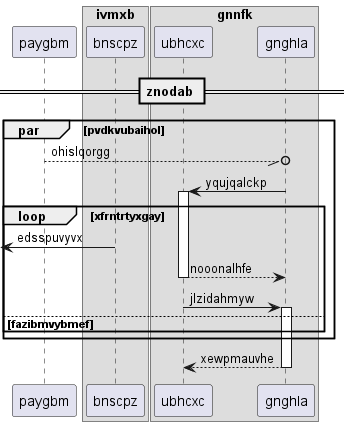

The diagram above was rendered by PlantUML. Its source (embedded in the PNG):
@startuml
participant paygbm as 0
box "ivmxb"
participant bnscpz as 1
box "gnnfk"
participant ubhcxc as 2
participant gnghla as 3
end box
end box
== znodab ==
par pvdkvubaihol
0 --//o 3: ohislqorgg
3 -> 2++ : yqujqalckp
loop xfrntrtyxgay
 [<- 1: edsspuvyvx
return nooonalhfe
2 -> 3++ : jlzidahmyw
else fazibmvybmef
end
end
return xewpmauvhe
@enduml